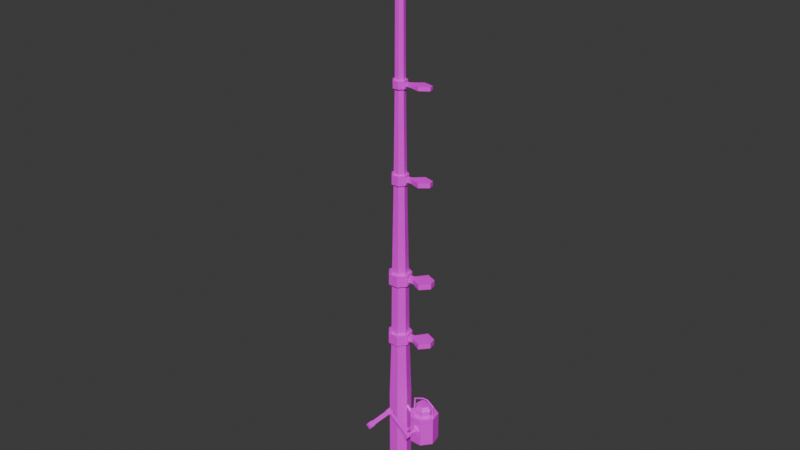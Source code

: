 # Source: fishing_pole.blend  (saved by Blender 4.4.32; exported with 4.5.12 LTS)
import bpy
from mathutils import Matrix  # noqa: F401  (used for matrix-valued properties, if any)

bpy.ops.wm.read_factory_settings(use_empty=True)
scene = bpy.context.scene
scene.name = 'Scene'

# ---- collections
col_collection = bpy.data.collections.new('Collection'); scene.collection.children.link(col_collection)

# ---- images (referenced by path relative to the original .blend; pixels are not part of the script)
import os
ASSET_DIR = os.environ.get("B2B_ASSET_DIR", "")  # directory of the original .blend (textures are referenced by path, not embedded)
HERE = os.path.dirname(os.path.abspath(__file__))  # packed textures are extracted next to this script under _unpacked/

def load_image(name, relpath, width, height, colorspace="sRGB"):
    """Load a texture the original file referenced (path relative to the .blend, or extracted next to this script)."""
    p = next((c for c in (os.path.join(HERE, relpath), os.path.join(ASSET_DIR, relpath)) if relpath and os.path.exists(c)), "")
    if p:
        img = bpy.data.images.load(p, check_existing=True)
        img.name = name
    else:  # same state as the original file: an image datablock whose file is absent (Cycles renders it pink)
        img = bpy.data.images.new(name, width, height)
        img.source = "FILE"
        img.filepath = "//" + (relpath or name)
    img.colorspace_settings.name = colorspace
    return img
img_fish_texture = load_image('fish_texture', 'fish_texture.png', 1024, 1024, 'sRGB')

# ---- materials (node trees are filled in below, after node groups)
mat_material_001 = bpy.data.materials.new('Material.001')

# ---- node groups
ng_smooth_by_angle = bpy.data.node_groups.new('Smooth by Angle', 'GeometryNodeTree')
_s = ng_smooth_by_angle.interface.new_socket(name='Mesh', in_out='OUTPUT', socket_type='NodeSocketGeometry')
_s = ng_smooth_by_angle.interface.new_socket(name='Mesh', in_out='INPUT', socket_type='NodeSocketGeometry')
_s = ng_smooth_by_angle.interface.new_socket(name='Angle', in_out='INPUT', socket_type='NodeSocketFloat')
_s.subtype = 'ANGLE'
_s.default_value = 0.5236
_s.min_value = 0.0
_s.max_value = 3.142
_s.description = 'Maximum face angle for smooth edges'
_s = ng_smooth_by_angle.interface.new_socket(name='Ignore Sharpness', in_out='INPUT', socket_type='NodeSocketBool')
_s.force_non_field = True
ng_smooth_by_angle.description = 'Set the sharpness of mesh edges based on the angle between the neighboring faces'
ng_smooth_by_angle.is_modifier = True
_N = ng_smooth_by_angle.nodes; _L = ng_smooth_by_angle.links
n0 = _N.new('GeometryNodeSetShadeSmooth'); n0.name = 'Set Shade Smooth'; n0.location = (120, -80)
n0.domain = 'EDGE'
n1 = _N.new('GeometryNodeSetShadeSmooth'); n1.name = 'Set Shade Smooth.001'; n1.location = (300, -80)
n2 = _N.new('NodeGroupOutput'); n2.name = 'Group Output'; n2.location = (480, -80)
n3 = _N.new('GeometryNodeInputMeshEdgeAngle'); n3.name = 'Edge Angle'; n3.location = (-440, -240)
n4 = _N.new('NodeGroupInput'); n4.name = 'Group Input'; n4.location = (-80, -80)
n5 = _N.new('GeometryNodeInputEdgeSmooth'); n5.name = 'Is Edge Smooth'; n5.location = (-260, -120)
n6 = _N.new('GeometryNodeInputShadeSmooth'); n6.name = 'Is Shade Smooth'; n6.location = (-440, -397)
n7 = _N.new('FunctionNodeCompare'); n7.name = 'Compare'; n7.location = (-260, -260)
n7.operation = 'LESS_EQUAL'
n7.inputs[6].default_value = (0.0, 0.0, 0.0, 0.0)
n7.inputs[7].default_value = (0.0, 0.0, 0.0, 0.0)
n8 = _N.new('FunctionNodeBooleanMath'); n8.name = 'Boolean Math.001'; n8.location = (-80, -260)
n9 = _N.new('NodeGroupInput'); n9.name = 'Group Input.001'; n9.location = (-440, -329)
n10 = _N.new('NodeGroupInput'); n10.name = 'Group Input.002'; n10.location = (-259, -189)
n11 = _N.new('FunctionNodeBooleanMath'); n11.name = 'Boolean Math'; n11.location = (-80, -149)
n11.operation = 'OR'
n12 = _N.new('FunctionNodeBooleanMath'); n12.name = 'Boolean Math.002'; n12.location = (-260, -380)
n12.operation = 'OR'
n13 = _N.new('NodeGroupInput'); n13.name = 'Group Input.003'; n13.location = (-440, -460)
_L.new(n3.outputs[0], n7.inputs[0])
_L.new(n1.outputs[0], n2.inputs[0])
_L.new(n9.outputs[1], n7.inputs[1])
_L.new(n7.outputs[0], n8.inputs[0])
_L.new(n4.outputs[0], n0.inputs[0])
_L.new(n0.outputs[0], n1.inputs[0])
_L.new(n8.outputs[0], n0.inputs[2])
_L.new(n10.outputs[2], n11.inputs[1])
_L.new(n5.outputs[0], n11.inputs[0])
_L.new(n11.outputs[0], n0.inputs[1])
_L.new(n13.outputs[2], n12.inputs[1])
_L.new(n6.outputs[0], n12.inputs[0])
_L.new(n12.outputs[0], n8.inputs[1])
n2.is_active_output = True

# ---- material node trees
mat_material_001.use_nodes = True; mat_material_001.node_tree.nodes.clear()
_N = mat_material_001.node_tree.nodes; _L = mat_material_001.node_tree.links
n0 = _N.new('ShaderNodeBsdfPrincipled'); n0.name = 'Principled BSDF'; n0.location = (10, 300)
n1 = _N.new('ShaderNodeOutputMaterial'); n1.name = 'Material Output'; n1.location = (300, 300)
n2 = _N.new('ShaderNodeTexImage'); n2.name = 'Image Texture'; n2.location = (-429, 223)
n2.image = img_fish_texture
n2.interpolation = 'Closest'
_L.new(n0.outputs[0], n1.inputs[0])
_L.new(n2.outputs[0], n0.inputs[0])
n1.is_active_output = True

# ---- world
world_world = bpy.data.worlds.new('World'); scene.world = world_world
world_world.use_nodes = True; world_world.node_tree.nodes.clear()
_N = world_world.node_tree.nodes; _L = world_world.node_tree.links
n0 = _N.new('ShaderNodeOutputWorld'); n0.name = 'World Output'; n0.location = (300, 300)
n1 = _N.new('ShaderNodeBackground'); n1.name = 'Background'; n1.location = (10, 300)
n1.inputs[0].default_value = (0.05088, 0.05088, 0.05088, 1.0)
_L.new(n1.outputs[0], n0.inputs[0])
n0.is_active_output = True
world_world.color = (0.05088, 0.05088, 0.05088)
world_world.sun_shadow_jitter_overblur = 0.0

# ---- meshes
me_cylinder_009 = bpy.data.meshes.new('Cylinder.009')
me_cylinder_009.from_pydata([(-0.007499, -0.01557, 1.992), (-0.01485, -0.03083, 0.3454), (-0.01037, -0.02153, 0.9799), (-0.00829, -0.01721, 1.324), (-0.007499, -0.01557, 1.667), (-0.01843, -0.03827, -0.2875), (6.123e-10, 0.04247, -0.2875), (-0.004658, -0.009673, 1.987), (-0.008394, 0.006694, 1.987), (-0.01047, -0.002389, 1.987), (0.004658, -0.009673, 1.987), (0.01047, -0.002389, 1.987), (0.008394, 0.006694, 1.987), (1.49e-09, 2.235e-09, 1.992), (0.1133, 0.01652, 1.664), (0.1093, 0.03428, 1.664), (0.1133, 0.01652, 1.654), (0.1093, 0.03428, 1.654), (0.08107, -0.007148, 1.664), (0.06994, 0.04161, 1.664), (0.08107, -0.007148, 1.654), (0.06994, 0.04161, 1.654), (0.04063, 0.00342, 1.664), (0.03809, 0.01455, 1.664), (0.04063, 0.00342, 1.654), (0.03809, 0.01455, 1.654), (0.02495, -0.0001593, 1.664), (0.02241, 0.01097, 1.664), (0.02495, -0.0001593, 1.654), (0.02241, 0.01097, 1.654), (-0.008116, -0.01685, 1.67), (-0.01462, 0.01166, 1.67), (-0.01824, -0.004162, 1.67), (0.008116, -0.01685, 1.67), (0.01824, -0.004162, 1.67), (0.01462, 0.01166, 1.67), (6.997e-10, 0.0187, 1.67), (-0.01169, -0.02428, 1.67), (-0.02107, 0.01681, 1.67), (-0.02628, -0.005998, 1.67), (0.01169, -0.02428, 1.67), (0.02628, -0.005998, 1.67), (0.02107, 0.01681, 1.67), (7.736e-10, 0.02695, 1.67), (-0.01169, -0.02428, 1.648), (-0.02107, 0.01681, 1.648), (-0.02628, -0.005998, 1.648), (0.01169, -0.02428, 1.648), (0.02628, -0.005998, 1.648), (0.02107, 0.01681, 1.648), (7.736e-10, 0.02695, 1.648), (-0.007499, -0.01557, 1.648), (-0.01351, 0.01078, 1.648), (-0.01685, -0.003846, 1.648), (0.007499, -0.01557, 1.648), (0.01685, -0.003846, 1.648), (0.01351, 0.01078, 1.648), (9.973e-10, 0.01728, 1.648), (0.1128, 0.01659, 1.327), (0.1088, 0.03401, 1.327), (0.1128, 0.01659, 1.313), (0.1088, 0.03401, 1.313), (0.08052, -0.006789, 1.327), (0.0696, 0.04105, 1.327), (0.08052, -0.006789, 1.313), (0.0696, 0.04105, 1.313), (0.04016, 0.003423, 1.327), (0.03766, 0.01434, 1.327), (0.04016, 0.003423, 1.313), (0.03766, 0.01434, 1.313), (0.02447, -0.0001563, 1.327), (0.02198, 0.01076, 1.327), (0.02447, -0.0001563, 1.313), (0.02198, 0.01076, 1.313), (-0.007739, -0.01607, 1.334), (-0.01395, 0.01112, 1.334), (-0.01739, -0.003969, 1.334), (0.007739, -0.01607, 1.334), (0.01739, -0.003969, 1.334), (0.01395, 0.01112, 1.334), (1.08e-09, 0.01784, 1.334), (-0.01147, -0.02383, 1.334), (-0.02068, 0.01649, 1.334), (-0.02578, -0.005884, 1.334), (0.01147, -0.02383, 1.334), (0.02578, -0.005884, 1.334), (0.02068, 0.01649, 1.334), (6.381e-10, 0.02644, 1.334), (-0.01147, -0.02383, 1.306), (-0.02068, 0.01649, 1.306), (-0.02578, -0.005884, 1.306), (0.01147, -0.02383, 1.306), (0.02578, -0.005884, 1.306), (0.02068, 0.01649, 1.306), (6.381e-10, 0.02644, 1.306), (-0.00829, -0.01721, 1.306), (-0.01494, 0.01191, 1.306), (-0.01863, -0.004252, 1.306), (0.00829, -0.01721, 1.306), (0.01863, -0.004252, 1.306), (0.01494, 0.01191, 1.306), (9.779e-10, 0.01911, 1.306), (0.1176, 0.01594, 0.9885), (0.1129, 0.03668, 0.9885), (0.1176, 0.01594, 0.9708), (0.1129, 0.03668, 0.9708), (0.08599, -0.01034, 0.9885), (0.07299, 0.04663, 0.9885), (0.08599, -0.01034, 0.9708), (0.07299, 0.04663, 0.9708), (0.04483, 0.003393, 0.9885), (0.04186, 0.01639, 0.9885), (0.04483, 0.003393, 0.9708), (0.04186, 0.01639, 0.9708), (0.02914, -0.0001861, 0.9885), (0.02618, 0.01281, 0.9885), (0.02914, -0.0001861, 0.9708), (0.02618, 0.01281, 0.9708), (-0.008828, -0.01833, 0.9977), (-0.01591, 0.01269, 0.9977), (-0.01984, -0.004528, 0.9977), (0.008828, -0.01833, 0.9977), (0.01984, -0.004528, 0.9977), (0.01591, 0.01269, 0.9977), (8.806e-10, 0.02035, 0.9977), (-0.01366, -0.02837, 0.9977), (-0.02462, 0.01963, 0.9977), (-0.0307, -0.007007, 0.9977), (0.01366, -0.02837, 0.9977), (0.0307, -0.007007, 0.9977), (0.02462, 0.01963, 0.9977), (7.072e-10, 0.03149, 0.9977), (-0.01366, -0.02837, 0.9615), (-0.02462, 0.01963, 0.9615), (-0.0307, -0.007007, 0.9615), (0.01366, -0.02837, 0.9615), (0.0307, -0.007007, 0.9615), (0.02462, 0.01963, 0.9615), (7.072e-10, 0.03149, 0.9615), (-0.01037, -0.02153, 0.9615), (-0.01868, 0.0149, 0.9615), (-0.0233, -0.005317, 0.9615), (0.01037, -0.02153, 0.9615), (0.0233, -0.005317, 0.9615), (0.01868, 0.0149, 0.9615), (7.612e-10, 0.0239, 0.9615), (0.1289, 0.01441, 0.6041), (0.1224, 0.04294, 0.6041), (0.1289, 0.01441, 0.5834), (0.1224, 0.04294, 0.5834), (0.09881, -0.01866, 0.6041), (0.08093, 0.05969, 0.6041), (0.09881, -0.01866, 0.5834), (0.08093, 0.05969, 0.5834), (0.05576, 0.003323, 0.6041), (0.05168, 0.0212, 0.6041), (0.05576, 0.003323, 0.5834), (0.05168, 0.0212, 0.5834), (0.04008, -0.000256, 0.6041), (0.036, 0.01762, 0.6041), (0.04008, -0.000256, 0.5834), (0.036, 0.01762, 0.5834), (-0.0113, -0.02346, 0.615), (-0.02036, 0.01623, 0.615), (-0.02538, -0.005794, 0.615), (0.0113, -0.02346, 0.615), (0.02538, -0.005794, 0.615), (0.02036, 0.01623, 0.615), (3.846e-10, 0.02604, 0.615), (-0.01879, -0.03902, 0.615), (-0.03386, 0.027, 0.615), (-0.04222, -0.009637, 0.615), (0.01879, -0.03902, 0.615), (0.04222, -0.009637, 0.615), (0.03386, 0.027, 0.615), (2.868e-10, 0.04331, 0.615), (-0.01879, -0.03902, 0.5725), (-0.03386, 0.027, 0.5725), (-0.04222, -0.009637, 0.5725), (0.01879, -0.03902, 0.5725), (0.04222, -0.009637, 0.5725), (0.03386, 0.027, 0.5725), (2.868e-10, 0.04331, 0.5725), (-0.01375, -0.02854, 0.5725), (-0.02477, 0.01975, 0.5725), (-0.03089, -0.00705, 0.5725), (0.01375, -0.02854, 0.5725), (0.03089, -0.00705, 0.5725), (0.02477, 0.01975, 0.5725), (6.384e-10, 0.03168, 0.5725), (0.1306, 0.01418, 0.3577), (0.1239, 0.04391, 0.3577), (0.1306, 0.01418, 0.3376), (0.1239, 0.04391, 0.3376), (0.1008, -0.01995, 0.3577), (0.08216, 0.06171, 0.3577), (0.1008, -0.01995, 0.3376), (0.08216, 0.06171, 0.3376), (0.05746, 0.003313, 0.3577), (0.0532, 0.02194, 0.3577), (0.05746, 0.003313, 0.3376), (0.0532, 0.02194, 0.3376), (0.04177, -0.0002668, 0.3577), (0.03752, 0.01837, 0.3577), (0.04177, -0.0002668, 0.3376), (0.03752, 0.01837, 0.3376), (-0.01385, -0.02877, 0.3682), (-0.02496, 0.01991, 0.3682), (-0.03113, -0.007105, 0.3682), (0.01385, -0.02877, 0.3682), (0.03113, -0.007105, 0.3682), (0.02496, 0.01991, 0.3682), (8.152e-10, 0.03193, 0.3682), (-0.01958, -0.04067, 0.3682), (-0.03529, 0.02814, 0.3682), (-0.044, -0.01004, 0.3682), (0.01958, -0.04067, 0.3682), (0.044, -0.01004, 0.3682), (0.03529, 0.02814, 0.3682), (3.82e-10, 0.04514, 0.3682), (-0.01958, -0.04067, 0.3271), (-0.03529, 0.02814, 0.3271), (-0.044, -0.01004, 0.3271), (0.01958, -0.04067, 0.3271), (0.044, -0.01004, 0.3271), (0.03529, 0.02814, 0.3271), (3.82e-10, 0.04514, 0.3271), (-0.01485, -0.03083, 0.3271), (-0.02675, 0.02134, 0.3271), (-0.03336, -0.007615, 0.3271), (0.01485, -0.03083, 0.3271), (0.03336, -0.007615, 0.3271), (0.02675, 0.02134, 0.3271), (6.114e-10, 0.03422, 0.3271), (9.973e-10, 0.01728, 1.992), (0.01351, 0.01078, 1.992), (0.01685, -0.003846, 1.992), (0.007499, -0.01557, 1.992), (-0.01685, -0.003846, 1.992), (-0.01351, 0.01078, 1.992), (0.02193, -0.2173, 0.08114), (0.03053, -0.218, 0.09152), (0.03869, -0.218, 0.06767), (0.04714, -0.218, 0.07823), (0.02207, -0.1966, 0.08096), (0.03053, -0.1966, 0.09152), (0.03869, -0.1966, 0.06767), (0.04714, -0.1966, 0.07823), (0.02483, -0.1966, 0.08066), (0.03143, -0.1966, 0.0889), (0.03779, -0.1966, 0.0703), (0.04438, -0.1966, 0.07853), (0.02483, -0.11, 0.08066), (0.03143, -0.11, 0.0889), (0.03779, -0.11, 0.0703), (0.04438, -0.11, 0.07853), (0.02203, -0.11, 0.08096), (0.03051, -0.11, 0.09157), (0.02203, -0.09524, 0.08096), (0.03051, -0.09524, 0.09157), (0.0387, -0.11, 0.06763), (0.04718, -0.11, 0.07823), (0.0387, -0.09524, 0.06763), (0.04718, -0.09524, 0.07823), (0.03988, -0.1079, 0.0691), (0.046, -0.1079, 0.07675), (0.03988, -0.09729, 0.0691), (0.046, -0.09729, 0.07675), (0.1118, -0.1079, 0.01158), (0.1179, -0.1079, 0.01923), (0.1118, -0.09729, 0.01158), (0.1179, -0.09729, 0.01923), (0.1308, -0.1116, 0.01076), (0.1212, -0.1116, -0.004082), (0.1097, -0.1116, 0.008908), (0.12, -0.1116, 0.0219), (0.1308, -0.09359, 0.01076), (0.1212, -0.09359, -0.004082), (0.1097, -0.09359, 0.008908), (0.12, -0.09359, 0.0219), (0.1265, -0.09359, 0.01018), (0.1208, -0.09359, 0.001547), (0.1142, -0.09359, 0.009102), (0.1202, -0.09359, 0.01666), (0.1265, -0.06494, 0.01018), (0.1208, -0.06494, 0.001547), (0.1142, -0.06494, 0.009102), (0.1202, -0.06494, 0.01666), (0.1372, -0.06494, 0.01163), (0.1216, -0.06494, -0.01241), (0.103, -0.06494, 0.008621), (0.1198, -0.06494, 0.02965), (0.144, -0.05611, 0.05869), (0.1372, -0.05611, 0.01163), (0.1216, -0.05611, -0.01241), (0.103, -0.05611, 0.008621), (0.1198, -0.05611, 0.02965), (0.1006, 0.008974, 0.09965), (0.09575, -0.01235, 0.09965), (0.1094, -0.02945, 0.09965), (0.1313, -0.02945, 0.09965), (0.1449, -0.01235, 0.09965), (0.14, 0.008974, 0.09965), (0.1203, 0.01846, 0.09965), (0.09072, 0.01687, 0.08533), (0.0834, -0.01517, 0.08533), (0.1039, -0.04087, 0.08533), (0.1368, -0.04087, 0.08533), (0.1573, -0.01517, 0.08533), (0.1499, 0.01687, 0.08533), (0.1203, 0.03113, 0.08533), (0.09357, 0.0146, 0.08533), (0.08696, -0.01436, 0.08533), (0.1055, -0.03757, 0.08533), (0.1352, -0.03757, 0.08533), (0.1537, -0.01436, 0.08533), (0.1471, 0.0146, 0.08533), (0.1203, 0.02748, 0.08533), (0.09357, 0.0146, 0.05869), (0.08696, -0.01436, 0.05869), (0.1055, -0.03757, 0.05869), (0.1352, -0.03757, 0.05869), (0.1537, -0.01436, 0.05869), (0.1471, 0.0146, 0.05869), (0.1203, 0.02748, 0.05869), (0.1638, -0.004675, 0.03313), (0.1644, -0.007479, 0.0331), (0.1626, -0.009728, 0.03319), (0.1597, -0.009728, 0.03334), (0.158, -0.007479, 0.03343), (0.1586, -0.004675, 0.0334), (0.1612, -0.003428, 0.03326), (0.1658, -0.004552, 0.1058), (0.1666, -0.007321, 0.106), (0.165, -0.009654, 0.1054), (0.1622, -0.009794, 0.1046), (0.1604, -0.007635, 0.104), (0.1609, -0.004804, 0.1042), (0.1633, -0.003432, 0.105), (0.1373, -0.004675, 0.1254), (0.1376, -0.007479, 0.126), (0.1369, -0.009728, 0.1243), (0.1358, -0.009728, 0.1216), (0.1352, -0.007479, 0.12), (0.1354, -0.004675, 0.1206), (0.1364, -0.003428, 0.123), (0.1174, -0.004675, 0.1253), (0.117, -0.007479, 0.1259), (0.118, -0.009728, 0.1244), (0.1196, -0.009728, 0.122), (0.1206, -0.007479, 0.1205), (0.1203, -0.004675, 0.121), (0.1188, -0.003428, 0.1232), (0.07614, -0.004452, 0.1071), (0.07297, -0.004675, 0.05022), (0.07539, -0.007188, 0.1076), (0.07234, -0.007479, 0.05017), (0.07672, -0.009587, 0.1067), (0.07412, -0.009728, 0.0503), (0.07914, -0.009844, 0.1052), (0.07699, -0.009728, 0.05051), (0.08083, -0.007765, 0.1042), (0.07878, -0.007479, 0.05064), (0.08051, -0.004915, 0.1044), (0.07814, -0.004675, 0.05059), (0.07556, -0.003428, 0.05041), (0.07842, -0.003441, 0.1057), (0.1163, -0.002712, -0.00814), (-0.008507, 0.00403, 0.09567), (0.1169, -0.00818, -0.007088), (-0.007835, -0.001438, 0.09672), (0.1151, -0.01256, -0.01003), (-0.009718, -0.005823, 0.09378), (0.112, -0.01256, -0.01476), (-0.01274, -0.005823, 0.08905), (0.1102, -0.00818, -0.01771), (-0.01462, -0.001438, 0.0861), (0.1108, -0.002712, -0.01665), (-0.01395, 0.00403, 0.08715), (0.09731, -0.002712, 0.02319), (-0.004427, 0.00403, -0.1179), (0.09645, -0.00818, 0.0241), (-0.005283, -0.001438, -0.117), (0.09885, -0.01256, 0.02156), (-0.002884, -0.005823, -0.1196), (0.1027, -0.01256, 0.01748), (0.0009648, -0.005823, -0.1237), (0.1051, -0.00818, 0.01493), (0.003364, -0.001438, -0.1262), (0.1042, -0.002712, 0.01584), (0.002508, 0.00403, -0.1253), (0.1008, -0.0002787, 0.01952), (-0.0009595, 0.006463, -0.1216), (-0.01123, 0.006463, 0.09141), (0.1135, -0.0002786, -0.0124), (0.07749, 0.02742, 0.05869), (0.07749, 0.02742, -0.0509), (0.06691, -0.01893, 0.05869), (0.06691, -0.01893, -0.0509), (0.09656, -0.05611, 0.05869), (0.09656, -0.05611, -0.0509), (0.1441, -0.05611, 0.05869), (0.1441, -0.05611, -0.0509), (0.1737, -0.01893, 0.05869), (0.1737, -0.01893, -0.0509), (0.1632, 0.02742, 0.05869), (0.1632, 0.02742, -0.0509), (0.1203, 0.04805, 0.05869), (0.1203, 0.04805, -0.0509), (-0.01375, -0.02854, 0.5909), (-0.02675, 0.02134, 0.3454), (-0.02477, 0.01975, 0.5909), (-0.01868, 0.0149, 0.9799), (-0.01494, 0.01191, 1.324), (-0.01351, 0.01078, 1.667), (-0.01685, -0.003846, 1.667), (-0.01863, -0.004252, 1.324), (-0.0233, -0.005317, 0.9799), (-0.03089, -0.00705, 0.5909), (-0.03336, -0.007615, 0.3454), (0.01485, -0.03083, 0.3454), (0.01375, -0.02854, 0.5909), (0.01037, -0.02153, 0.9799), (0.00829, -0.01721, 1.324), (0.007499, -0.01557, 1.667), (0.01685, -0.003846, 1.667), (0.01863, -0.004252, 1.324), (0.0233, -0.005317, 0.9799), (0.03089, -0.00705, 0.5909), (0.03336, -0.007615, 0.3454), (0.02675, 0.02134, 0.3454), (0.02477, 0.01975, 0.5909), (0.01868, 0.0149, 0.9799), (0.01494, 0.01191, 1.324), (0.01351, 0.01078, 1.667), (9.973e-10, 0.01728, 1.667), (9.779e-10, 0.01911, 1.324), (7.612e-10, 0.0239, 0.9799), (6.384e-10, 0.03168, 0.5909), (6.114e-10, 0.03422, 0.3454), (-0.0331, 0.0264, 0.1), (-0.03321, 0.02648, -0.2875), (-0.04128, -0.009421, 0.1), (-0.04141, -0.009452, -0.2875), (-0.01837, -0.03815, 0.1), (0.01837, -0.03815, 0.1), (0.01843, -0.03827, -0.2875), (0.04128, -0.009421, 0.1), (0.04141, -0.009452, -0.2875), (0.0331, 0.0264, 0.1), (0.03321, 0.02648, -0.2875), (6.137e-10, 0.04234, 0.1), (0.1157, 0.009401, 1.985), (0.112, 0.02567, 1.985), (0.1157, 0.009401, 1.975), (0.112, 0.02567, 1.975), (0.07868, -0.007734, 1.985), (0.07119, 0.0394, 1.985), (0.07868, -0.007734, 1.975), (0.07119, 0.0394, 1.975), (0.04374, 0.001918, 1.984), (0.04118, 0.01315, 1.984), (0.04374, 0.001918, 1.976), (0.04118, 0.01315, 1.976), (0.03079, -0.00104, 1.984), (0.02822, 0.0102, 1.984), (0.03079, -0.00104, 1.976), (0.02822, 0.0102, 1.976), (1.424e-09, 0.01074, 1.987), (-0.009907, -0.02057, 1.987), (-0.01785, 0.01424, 1.987), (-0.02226, -0.005081, 1.987), (0.009907, -0.02057, 1.987), (0.02226, -0.005081, 1.987), (0.01785, 0.01424, 1.987), (8.689e-10, 0.02283, 1.987), (9.973e-10, 0.01728, 1.974), (0.01351, 0.01078, 1.974), (0.01685, -0.003846, 1.974), (0.007499, -0.01557, 1.974), (-0.01685, -0.003846, 1.974), (-0.01351, 0.01078, 1.974), (-0.007499, -0.01557, 1.974), (-0.009907, -0.02057, 1.974), (-0.01785, 0.01424, 1.974), (-0.02226, -0.005081, 1.974), (0.009907, -0.02057, 1.974), (0.02226, -0.005081, 1.974), (0.01785, 0.01424, 1.974), (8.689e-10, 0.02283, 1.974)], [], [(239, 13, 234), (0, 13, 238), (234, 13, 235), (237, 13, 0), (235, 13, 236), (238, 13, 239), (236, 13, 237), (217, 202, 203, 218), (224, 225, 205, 204), (21, 19, 15, 17), (18, 20, 16, 14), (16, 17, 15, 14), (22, 24, 20, 18), (23, 22, 18, 19), (24, 25, 21, 20), (20, 21, 17, 16), (19, 18, 14, 15), (29, 27, 23, 25), (26, 28, 24, 22), (27, 26, 22, 23), (28, 29, 25, 24), (25, 23, 19, 21), (49, 42, 27, 29), (42, 43, 36, 35), (41, 42, 35, 34), (37, 40, 33, 30), (40, 41, 34, 33), (39, 37, 30, 32), (43, 38, 31, 36), (38, 39, 32, 31), (46, 44, 37, 39), (50, 45, 38, 43), (45, 46, 39, 38), (49, 50, 43, 42), (41, 48, 28, 26), (44, 47, 40, 37), (47, 48, 41, 40), (52, 53, 46, 45), (53, 51, 44, 46), (51, 54, 47, 44), (56, 57, 50, 49), (57, 52, 45, 50), (54, 55, 48, 47), (55, 56, 49, 48), (42, 41, 26, 27), (48, 49, 29, 28), (65, 63, 59, 61), (62, 64, 60, 58), (63, 62, 58, 59), (64, 65, 61, 60), (61, 59, 58, 60), (69, 67, 63, 65), (66, 68, 64, 62), (70, 72, 68, 66), (71, 70, 66, 67), (72, 73, 69, 68), (68, 69, 65, 64), (67, 66, 62, 63), (93, 86, 71, 73), (92, 93, 73, 72), (86, 85, 70, 71), (85, 92, 72, 70), (73, 71, 67, 69), (83, 76, 75, 82), (87, 80, 79, 86), (86, 79, 78, 85), (84, 77, 74, 81), (85, 78, 77, 84), (81, 74, 76, 83), (82, 75, 80, 87), (88, 81, 83, 90), (89, 82, 87, 94), (90, 83, 82, 89), (94, 87, 86, 93), (91, 84, 81, 88), (92, 85, 84, 91), (101, 94, 93, 100), (96, 89, 94, 101), (99, 92, 91, 98), (100, 93, 92, 99), (97, 90, 89, 96), (95, 88, 90, 97), (98, 91, 88, 95), (108, 109, 105, 104), (106, 108, 104, 102), (109, 107, 103, 105), (105, 103, 102, 104), (110, 112, 108, 106), (113, 111, 107, 109), (111, 110, 106, 107), (112, 113, 109, 108), (107, 106, 102, 103), (114, 116, 112, 110), (117, 115, 111, 113), (115, 114, 110, 111), (129, 136, 116, 114), (136, 137, 117, 116), (137, 130, 115, 117), (130, 129, 114, 115), (116, 117, 113, 112), (126, 119, 124, 131), (127, 120, 119, 126), (131, 124, 123, 130), (130, 123, 122, 129), (128, 121, 118, 125), (129, 122, 121, 128), (125, 118, 120, 127), (136, 129, 128, 135), (132, 125, 127, 134), (133, 126, 131, 138), (134, 127, 126, 133), (138, 131, 130, 137), (135, 128, 125, 132), (141, 134, 133, 140), (139, 132, 134, 141), (142, 135, 132, 139), (145, 138, 137, 144), (140, 133, 138, 145), (143, 136, 135, 142), (144, 137, 136, 143), (153, 151, 147, 149), (150, 152, 148, 146), (151, 150, 146, 147), (152, 153, 149, 148), (149, 147, 146, 148), (157, 155, 151, 153), (154, 156, 152, 150), (158, 160, 156, 154), (159, 158, 154, 155), (160, 161, 157, 156), (156, 157, 153, 152), (155, 154, 150, 151), (181, 174, 159, 161), (173, 180, 160, 158), (161, 159, 155, 157), (174, 173, 158, 159), (172, 165, 162, 169), (173, 166, 165, 172), (169, 162, 164, 171), (170, 163, 168, 175), (171, 164, 163, 170), (175, 168, 167, 174), (174, 167, 166, 173), (182, 175, 174, 181), (180, 181, 161, 160), (179, 172, 169, 176), (180, 173, 172, 179), (176, 169, 171, 178), (177, 170, 175, 182), (178, 171, 170, 177), (186, 179, 176, 183), (189, 182, 181, 188), (184, 177, 182, 189), (187, 180, 179, 186), (188, 181, 180, 187), (185, 178, 177, 184), (183, 176, 178, 185), (196, 197, 193, 192), (197, 195, 191, 193), (193, 191, 190, 192), (201, 199, 195, 197), (198, 200, 196, 194), (199, 198, 194, 195), (200, 201, 197, 196), (195, 194, 190, 191), (194, 196, 192, 190), (205, 203, 199, 201), (202, 204, 200, 198), (225, 218, 203, 205), (217, 224, 204, 202), (204, 205, 201, 200), (203, 202, 198, 199), (218, 211, 210, 217), (216, 209, 206, 213), (217, 210, 209, 216), (213, 206, 208, 215), (214, 207, 212, 219), (215, 208, 207, 214), (219, 212, 211, 218), (222, 215, 214, 221), (226, 219, 218, 225), (223, 216, 213, 220), (224, 217, 216, 223), (220, 213, 215, 222), (221, 214, 219, 226), (231, 224, 223, 230), (232, 225, 224, 231), (229, 222, 221, 228), (227, 220, 222, 229), (230, 223, 220, 227), (233, 226, 225, 232), (228, 221, 226, 233), (424, 237, 0, 4), (415, 238, 239, 414), (434, 235, 236, 425), (245, 244, 240, 241), (244, 246, 242, 240), (246, 247, 243, 242), (242, 243, 241, 240), (249, 248, 244, 245), (248, 250, 246, 244), (250, 251, 247, 246), (247, 245, 241, 243), (254, 255, 251, 250), (255, 253, 249, 251), (253, 252, 248, 249), (251, 249, 245, 247), (257, 256, 252, 253), (256, 260, 254, 252), (261, 257, 253, 255), (252, 254, 250, 248), (261, 263, 259, 257), (263, 262, 258, 259), (262, 260, 256, 258), (259, 258, 256, 257), (267, 266, 262, 263), (266, 264, 260, 262), (264, 265, 261, 260), (260, 261, 255, 254), (268, 269, 265, 264), (269, 271, 267, 265), (271, 270, 266, 267), (265, 267, 263, 261), (275, 279, 271, 269), (274, 275, 269, 268), (278, 274, 268, 270), (270, 268, 264, 266), (277, 276, 272, 273), (278, 277, 273, 274), (276, 279, 275, 272), (275, 274, 273, 272), (282, 281, 277, 278), (280, 283, 279, 276), (283, 282, 278, 279), (279, 278, 270, 271), (284, 287, 283, 280), (287, 286, 282, 283), (285, 284, 280, 281), (281, 280, 276, 277), (291, 290, 286, 287), (289, 288, 284, 285), (290, 289, 285, 286), (286, 285, 281, 282), (294, 293, 288, 289), (295, 294, 289, 290), (293, 296, 291, 288), (294, 400, 402), (400, 294, 295), (296, 399, 295), (292, 296, 293, 401), (293, 402, 401), (400, 295, 399), (296, 295, 290, 291), (399, 296, 292), (288, 291, 287, 284), (310, 304, 297, 303), (308, 309, 302, 301), (306, 307, 300, 299), (304, 305, 298, 297), (309, 310, 303, 302), (307, 308, 301, 300), (302, 303, 297, 298, 299, 300, 301), (316, 317, 310, 309), (314, 315, 308, 307), (312, 313, 306, 305), (317, 311, 304, 310), (315, 316, 309, 308), (313, 314, 307, 306), (305, 306, 299, 298), (322, 323, 316, 315), (320, 321, 314, 313), (318, 319, 312, 311), (323, 324, 317, 316), (321, 322, 315, 314), (319, 320, 313, 312), (311, 312, 305, 304), (407, 395, 318, 324), (399, 292, 401, 321, 320), (395, 397, 319, 318), (401, 403, 322, 321), (405, 407, 324, 323), (397, 399, 320, 319), (324, 318, 311, 317), (336, 337, 330, 329), (335, 336, 329, 328), (333, 334, 327, 326), (338, 332, 325, 331), (334, 335, 328, 327), (337, 338, 331, 330), (330, 331, 325, 326, 327, 328, 329), (341, 342, 335, 334), (344, 345, 338, 337), (339, 340, 333, 332), (343, 344, 337, 336), (342, 343, 336, 335), (340, 341, 334, 333), (332, 333, 326, 325), (349, 350, 343, 342), (347, 348, 341, 340), (352, 346, 339, 345), (348, 349, 342, 341), (351, 352, 345, 344), (346, 347, 340, 339), (345, 339, 332, 338), (361, 363, 351, 350), (355, 357, 348, 347), (366, 353, 346, 352), (363, 366, 352, 351), (357, 359, 349, 348), (353, 355, 347, 346), (350, 351, 344, 343), (356, 355, 353, 354), (365, 366, 363, 364), (364, 363, 361, 362), (354, 353, 366, 365), (362, 361, 359, 360), (392, 390, 388, 386, 384, 382, 380), (380, 379, 391, 392), (370, 369, 367, 368), (358, 357, 355, 356), (382, 381, 379, 380), (393, 394, 377, 378), (389, 391, 379, 381, 383, 385, 387), (384, 383, 381, 382), (378, 377, 375, 376), (368, 367, 394, 393), (386, 385, 383, 384), (376, 375, 373, 374), (393, 378, 376, 374, 372, 370, 368), (388, 387, 385, 386), (374, 373, 371, 372), (359, 361, 350, 349), (390, 389, 387, 388), (372, 371, 369, 370), (365, 364, 362, 360, 358, 356, 354), (392, 391, 389, 390), (377, 394, 367, 369, 371, 373, 375), (360, 359, 357, 358), (408, 406, 404, 402, 400, 398, 396), (396, 395, 407, 408), (398, 397, 395, 396), (403, 405, 323, 322), (400, 399, 397, 398), (402, 293, 294), (404, 403, 401, 402), (406, 405, 403, 404), (408, 407, 405, 406), (433, 436, 435, 434), (432, 437, 436, 433), (431, 438, 437, 432), (430, 439, 438, 431), (449, 451, 439, 430), (423, 426, 425, 424), (422, 427, 426, 423), (421, 428, 427, 422), (420, 429, 428, 421), (445, 447, 429, 420), (413, 416, 415, 414), (412, 417, 416, 413), (411, 418, 417, 412), (410, 419, 418, 411), (440, 442, 419, 410), (3, 423, 424, 4), (2, 422, 423, 3), (409, 421, 422, 2), (1, 420, 421, 409), (444, 445, 420, 1), (436, 413, 414, 435), (437, 412, 413, 436), (438, 411, 412, 437), (439, 410, 411, 438), (451, 440, 410, 439), (426, 433, 434, 425), (427, 432, 433, 426), (428, 431, 432, 427), (429, 430, 431, 428), (447, 449, 430, 429), (416, 3, 4, 415), (417, 2, 3, 416), (418, 409, 2, 417), (419, 1, 409, 418), (442, 444, 1, 419), (435, 234, 235, 434), (4, 0, 238, 415), (414, 239, 234, 435), (425, 236, 237, 424), (6, 450, 448, 446, 5, 443, 441), (441, 440, 451, 6), (443, 442, 440, 441), (5, 444, 442, 443), (446, 445, 444, 5), (448, 447, 445, 446), (450, 449, 447, 448), (6, 451, 449, 450), (459, 455, 454, 458), (458, 454, 452, 456), (456, 452, 453, 457), (455, 453, 452, 454), (462, 458, 456, 460), (460, 456, 457, 461), (461, 457, 459, 463), (457, 453, 455, 459), (464, 460, 461, 465), (465, 461, 463, 467), (467, 463, 462, 466), (463, 459, 458, 462), (487, 466, 464, 473), (474, 465, 467, 488), (473, 464, 465, 474), (466, 462, 460, 464), (471, 9, 8, 470), (473, 11, 10, 472), (469, 7, 9, 471), (470, 8, 468, 475), (474, 12, 11, 473), (472, 10, 7, 469), (475, 468, 12, 474), (486, 472, 469, 483), (483, 469, 471, 485), (485, 471, 470, 484), (488, 467, 466, 487), (489, 475, 474, 488), (487, 473, 472, 486), (484, 470, 475, 489), (476, 489, 488, 477), (480, 485, 484, 481), (481, 484, 489, 476), (482, 483, 485, 480), (478, 487, 486, 479), (479, 486, 483, 482), (477, 488, 487, 478)])
me_cylinder_009.polygons.foreach_set('use_smooth', [True] * 431)
_uv = me_cylinder_009.uv_layers.new(name='UVMap')
_uv.uv.foreach_set('vector', [0.03125, 0.8125, 0.03125, 0.8125, 0.03125, 0.8125, 0.03125, 0.8125, 0.03125, 0.8125, 0.03125, 0.8125, 0.03125, 0.8125, 0.03125, 0.8125, 0.03125, 0.8125, 0.03125, 0.8125, 0.03125, 0.8125, 0.03125, 0.8125, 0.03125, 0.8125, 0.03125, 0.8125, 0.03125, 0.8125, 0.03125, 0.8125, 0.03125, 0.8125, 0.03125, 0.8125, 0.03125, 0.8125, 0.03125, 0.8125, 0.03125, 0.8125, 0.04688, 0.9824, 0.04688, 0.9824, 0.04688, 0.9824, 0.04688, 0.9824, 0.04688, 0.9805, 0.04688, 0.9805, 0.04688, 0.9805, 0.04688, 0.9805, 0.05078, 0.9883, 0.05078, 0.9883, 0.05078, 0.9883, 0.05078, 0.9883, 0.04883, 0.9863, 0.04883, 0.9863, 0.04883, 0.9883, 0.04883, 0.9883, 0.04883, 0.9883, 0.05078, 0.9883, 0.04883, 0.9883, 0.04883, 0.9883, 0.04883, 0.9863, 0.05078, 0.9863, 0.04883, 0.9863, 0.04883, 0.9863, 0.05078, 0.9863, 0.05078, 0.9863, 0.05078, 0.9883, 0.05078, 0.9883, 0.05078, 0.9863, 0.05078, 0.9863, 0.05078, 0.9883, 0.04883, 0.9863, 0.04883, 0.9863, 0.05078, 0.9883, 0.05078, 0.9883, 0.04883, 0.9883, 0.05078, 0.9883, 0.05078, 0.9883, 0.05078, 0.9883, 0.05078, 0.9883, 0.05078, 0.9863, 0.05078, 0.9863, 0.05078, 0.9863, 0.05078, 0.9863, 0.04883, 0.9863, 0.05078, 0.9863, 0.05078, 0.9863, 0.04883, 0.9863, 0.05078, 0.9863, 0.05078, 0.9863, 0.05078, 0.9863, 0.05078, 0.9863, 0.05078, 0.9863, 0.05078, 0.9863, 0.05078, 0.9863, 0.05078, 0.9863, 0.05078, 0.9863, 0.05078, 0.9863, 0.05078, 0.9883, 0.05078, 0.9883, 0.05078, 0.9863, 0.05078, 0.9863, 0.05078, 0.9863, 0.05078, 0.9863, 0.05078, 0.9863, 0.05078, 0.9863, 0.05078, 0.9863, 0.05078, 0.9863, 0.05078, 0.9863, 0.05078, 0.9863, 0.05078, 0.9863, 0.05078, 0.9863, 0.05078, 0.9863, 0.04883, 0.9863, 0.04883, 0.9863, 0.05078, 0.9863, 0.04883, 0.9863, 0.04883, 0.9863, 0.04883, 0.9863, 0.04883, 0.9863, 0.05078, 0.9863, 0.05078, 0.9863, 0.05078, 0.9863, 0.05078, 0.9863, 0.05078, 0.9863, 0.05078, 0.9863, 0.05078, 0.9863, 0.05078, 0.9863, 0.05078, 0.9863, 0.05078, 0.9863, 0.05078, 0.9863, 0.05078, 0.9863, 0.05078, 0.9863, 0.05078, 0.9863, 0.05078, 0.9863, 0.05078, 0.9863, 0.05078, 0.9863, 0.05078, 0.9863, 0.05078, 0.9863, 0.05078, 0.9863, 0.05078, 0.9863, 0.05078, 0.9863, 0.05078, 0.9863, 0.05078, 0.9863, 0.05078, 0.9863, 0.05078, 0.9863, 0.05078, 0.9863, 0.05078, 0.9863, 0.04883, 0.9863, 0.05078, 0.9863, 0.05078, 0.9863, 0.04883, 0.9863, 0.05078, 0.9863, 0.05078, 0.9863, 0.04883, 0.9863, 0.05078, 0.9863, 0.05078, 0.9863, 0.05078, 0.9863, 0.04883, 0.9863, 0.04883, 0.9863, 0.05078, 0.9863, 0.05078, 0.9863, 0.05078, 0.9863, 0.05078, 0.9863, 0.05078, 0.9863, 0.05078, 0.9863, 0.05078, 0.9863, 0.05078, 0.9863, 0.05078, 0.9863, 0.05078, 0.9863, 0.05078, 0.9863, 0.05078, 0.9863, 0.05078, 0.9863, 0.05078, 0.9863, 0.05078, 0.9863, 0.05078, 0.9863, 0.05078, 0.9863, 0.05078, 0.9863, 0.05078, 0.9863, 0.05078, 0.9863, 0.05078, 0.9863, 0.05078, 0.9863, 0.05078, 0.9863, 0.05078, 0.9863, 0.05078, 0.9863, 0.05078, 0.9863, 0.05078, 0.9863, 0.05078, 0.9863, 0.05078, 0.9863, 0.05078, 0.9863, 0.05078, 0.9863, 0.05078, 0.9863, 0.05078, 0.9863, 0.05078, 0.9863, 0.05078, 0.9863, 0.05078, 0.9863, 0.05273, 0.9863, 0.05273, 0.9844, 0.05859, 0.9863, 0.05664, 0.9863, 0.05078, 0.9902, 0.05078, 0.9902, 0.05469, 0.9883, 0.05469, 0.9902, 0.05273, 0.9844, 0.05273, 0.9785, 0.05664, 0.9844, 0.05859, 0.9863, 0.05078, 0.9902, 0.05273, 0.9863, 0.05664, 0.9863, 0.05469, 0.9883, 0.05664, 0.9863, 0.05859, 0.9902, 0.05469, 0.9902, 0.05469, 0.9883, 0.04492, 0.9844, 0.04688, 0.9805, 0.05273, 0.9844, 0.05273, 0.9863, 0.04492, 0.9902, 0.04492, 0.9863, 0.05078, 0.9902, 0.05078, 0.9902, 0.04492, 0.9902, 0.04297, 0.9863, 0.04492, 0.9863, 0.04492, 0.9902, 0.04492, 0.9805, 0.04492, 0.9805, 0.04688, 0.9805, 0.04688, 0.9805, 0.04297, 0.9863, 0.04102, 0.9844, 0.04492, 0.9844, 0.04492, 0.9863, 0.04492, 0.9863, 0.04492, 0.9844, 0.05273, 0.9863, 0.05078, 0.9902, 0.04688, 0.9805, 0.04688, 0.9805, 0.05273, 0.9785, 0.05273, 0.9844, 0.04102, 0.9844, 0.04297, 0.9805, 0.04492, 0.9805, 0.04102, 0.9844, 0.04102, 0.9863, 0.04102, 0.9844, 0.04102, 0.9844, 0.04297, 0.9863, 0.04297, 0.9805, 0.04688, 0.9785, 0.04492, 0.9805, 0.04492, 0.9805, 0.04297, 0.9922, 0.04102, 0.9863, 0.04297, 0.9863, 0.04492, 0.9902, 0.04102, 0.9844, 0.04492, 0.9805, 0.04688, 0.9805, 0.04492, 0.9844, 0.03516, 0.9844, 0.0332, 0.9844, 0.03711, 0.9805, 0.03711, 0.9805, 0.03906, 0.9805, 0.03906, 0.9785, 0.04297, 0.9785, 0.04297, 0.9805, 0.04297, 0.9805, 0.04297, 0.9785, 0.04297, 0.9785, 0.04688, 0.9785, 0.03906, 0.9902, 0.03711, 0.9902, 0.03516, 0.9863, 0.03711, 0.9863, 0.04297, 0.9922, 0.04102, 0.9922, 0.03711, 0.9902, 0.03906, 0.9902, 0.03711, 0.9863, 0.03516, 0.9863, 0.0332, 0.9844, 0.03516, 0.9844, 0.03711, 0.9805, 0.03711, 0.9805, 0.03906, 0.9785, 0.03906, 0.9805, 0.03906, 0.9863, 0.03711, 0.9863, 0.03516, 0.9844, 0.03711, 0.9844, 0.03711, 0.9844, 0.03711, 0.9805, 0.03906, 0.9805, 0.03906, 0.9824, 0.03711, 0.9844, 0.03516, 0.9844, 0.03711, 0.9805, 0.03711, 0.9844, 0.03906, 0.9824, 0.03906, 0.9805, 0.04297, 0.9805, 0.04102, 0.9844, 0.03906, 0.9863, 0.03906, 0.9902, 0.03711, 0.9863, 0.03906, 0.9863, 0.04102, 0.9863, 0.04297, 0.9922, 0.03906, 0.9902, 0.03906, 0.9863, 0.03906, 0.9844, 0.03906, 0.9824, 0.04102, 0.9844, 0.04102, 0.9844, 0.03906, 0.9844, 0.03711, 0.9844, 0.03906, 0.9824, 0.03906, 0.9844, 0.03906, 0.9844, 0.04102, 0.9863, 0.03906, 0.9863, 0.03906, 0.9863, 0.04102, 0.9844, 0.04102, 0.9844, 0.04102, 0.9863, 0.03906, 0.9844, 0.03711, 0.9844, 0.03711, 0.9844, 0.03711, 0.9844, 0.03906, 0.9844, 0.03906, 0.9863, 0.03906, 0.9863, 0.03711, 0.9844, 0.03711, 0.9844, 0.03906, 0.9863, 0.03906, 0.9863, 0.03906, 0.9863, 0.03906, 0.9863, 0.04883, 0.9824, 0.04883, 0.9824, 0.04883, 0.9824, 0.04883, 0.9824, 0.04883, 0.9824, 0.04883, 0.9824, 0.04883, 0.9824, 0.04883, 0.9824, 0.04883, 0.9824, 0.04883, 0.9824, 0.04883, 0.9824, 0.04883, 0.9824, 0.04883, 0.9824, 0.04883, 0.9824, 0.04883, 0.9824, 0.04883, 0.9824, 0.04883, 0.9805, 0.04883, 0.9805, 0.04883, 0.9824, 0.04883, 0.9824, 0.04883, 0.9805, 0.04883, 0.9805, 0.04883, 0.9824, 0.04883, 0.9824, 0.04883, 0.9805, 0.04883, 0.9824, 0.04883, 0.9824, 0.04883, 0.9824, 0.04883, 0.9805, 0.04883, 0.9805, 0.04883, 0.9824, 0.04883, 0.9824, 0.04883, 0.9824, 0.04883, 0.9824, 0.04883, 0.9824, 0.04883, 0.9824, 0.04883, 0.9805, 0.04883, 0.9805, 0.04883, 0.9805, 0.04883, 0.9805, 0.04883, 0.9805, 0.04883, 0.9805, 0.04883, 0.9805, 0.04883, 0.9805, 0.04883, 0.9805, 0.04883, 0.9805, 0.04883, 0.9824, 0.04883, 0.9805, 0.04883, 0.9805, 0.04883, 0.9805, 0.04883, 0.9805, 0.04883, 0.9805, 0.04883, 0.9805, 0.04883, 0.9805, 0.04883, 0.9805, 0.04883, 0.9805, 0.04883, 0.9805, 0.04883, 0.9805, 0.04883, 0.9805, 0.04883, 0.9805, 0.04883, 0.9805, 0.04883, 0.9805, 0.04883, 0.9805, 0.04883, 0.9805, 0.04883, 0.9805, 0.04883, 0.9805, 0.04883, 0.9805, 0.04883, 0.9805, 0.04883, 0.9805, 0.04883, 0.9805, 0.04883, 0.9805, 0.04883, 0.9805, 0.04883, 0.9805, 0.04883, 0.9805, 0.04883, 0.9805, 0.04883, 0.9805, 0.04883, 0.9805, 0.04883, 0.9805, 0.04883, 0.9805, 0.04883, 0.9805, 0.04883, 0.9805, 0.04883, 0.9805, 0.04883, 0.9805, 0.04883, 0.9805, 0.04883, 0.9805, 0.04883, 0.9805, 0.04883, 0.9805, 0.04883, 0.9805, 0.04883, 0.9805, 0.04883, 0.9805, 0.04883, 0.9805, 0.04883, 0.9805, 0.04883, 0.9805, 0.04883, 0.9805, 0.04883, 0.9805, 0.04883, 0.9805, 0.04883, 0.9805, 0.04883, 0.9805, 0.04883, 0.9805, 0.04883, 0.9805, 0.04883, 0.9805, 0.04883, 0.9805, 0.04883, 0.9805, 0.04883, 0.9805, 0.04883, 0.9805, 0.04883, 0.9805, 0.04883, 0.9805, 0.04883, 0.9805, 0.04883, 0.9805, 0.04883, 0.9805, 0.04883, 0.9805, 0.04883, 0.9805, 0.04883, 0.9805, 0.04883, 0.9805, 0.04883, 0.9805, 0.04883, 0.9805, 0.04883, 0.9805, 0.04883, 0.9805, 0.04883, 0.9805, 0.04883, 0.9805, 0.04883, 0.9805, 0.04883, 0.9805, 0.04883, 0.9805, 0.04883, 0.9805, 0.04883, 0.9805, 0.04883, 0.9805, 0.04883, 0.9805, 0.04883, 0.9805, 0.04883, 0.9805, 0.04883, 0.9805, 0.04883, 0.9805, 0.04883, 0.9805, 0.04883, 0.9805, 0.04883, 0.9805, 0.04883, 0.9805, 0.04883, 0.9805, 0.04883, 0.9805, 0.04883, 0.9805, 0.04883, 0.9805, 0.04883, 0.9805, 0.04883, 0.9805, 0.04883, 0.9805, 0.04883, 0.9805, 0.04883, 0.9805, 0.04883, 0.9805, 0.04883, 0.9805, 0.04883, 0.9805, 0.04883, 0.9805, 0.04883, 0.9805, 0.04688, 0.9785, 0.04883, 0.9766, 0.05078, 0.9766, 0.05469, 0.9824, 0.05273, 0.9824, 0.05273, 0.9785, 0.05469, 0.9785, 0.04688, 0.9785, 0.04102, 0.9746, 0.04688, 0.9746, 0.04883, 0.9766, 0.05273, 0.9824, 0.04883, 0.9805, 0.05078, 0.9766, 0.05273, 0.9785, 0.05078, 0.9766, 0.05273, 0.9746, 0.05469, 0.9785, 0.05273, 0.9785, 0.04688, 0.9844, 0.04492, 0.9824, 0.04688, 0.9785, 0.04883, 0.9805, 0.05078, 0.9863, 0.04883, 0.9844, 0.05273, 0.9824, 0.05469, 0.9824, 0.05078, 0.9863, 0.04883, 0.9863, 0.04883, 0.9844, 0.05078, 0.9863, 0.04297, 0.9844, 0.04102, 0.9824, 0.04102, 0.9824, 0.04492, 0.9824, 0.04883, 0.9863, 0.04688, 0.9863, 0.04688, 0.9844, 0.04883, 0.9844, 0.04883, 0.9844, 0.04688, 0.9844, 0.04883, 0.9805, 0.05273, 0.9824, 0.04492, 0.9824, 0.04102, 0.9824, 0.04102, 0.9746, 0.04688, 0.9785, 0.04492, 0.9883, 0.04102, 0.9863, 0.04297, 0.9844, 0.04688, 0.9863, 0.05273, 0.9883, 0.04688, 0.9883, 0.04883, 0.9863, 0.05078, 0.9863, 0.04688, 0.9863, 0.04297, 0.9844, 0.04492, 0.9824, 0.04688, 0.9844, 0.04102, 0.9863, 0.03906, 0.9824, 0.04102, 0.9824, 0.04297, 0.9844, 0.04883, 0.9922, 0.05078, 0.9961, 0.04688, 0.9961, 0.04688, 0.9941, 0.05273, 0.9883, 0.05469, 0.9922, 0.05078, 0.9961, 0.04883, 0.9922, 0.04688, 0.9941, 0.04688, 0.9961, 0.04297, 0.9961, 0.04297, 0.9941, 0.04102, 0.9922, 0.03906, 0.9922, 0.03906, 0.9883, 0.04102, 0.9883, 0.04297, 0.9941, 0.04297, 0.9961, 0.03906, 0.9922, 0.04102, 0.9922, 0.04102, 0.9883, 0.03906, 0.9883, 0.03906, 0.9863, 0.04102, 0.9863, 0.04102, 0.9863, 0.03906, 0.9863, 0.03906, 0.9844, 0.03906, 0.9824, 0.04297, 0.9883, 0.04102, 0.9883, 0.04102, 0.9863, 0.04492, 0.9883, 0.04688, 0.9883, 0.04492, 0.9883, 0.04688, 0.9863, 0.04883, 0.9863, 0.04688, 0.9902, 0.04883, 0.9922, 0.04688, 0.9941, 0.04688, 0.9922, 0.04688, 0.9883, 0.05273, 0.9883, 0.04883, 0.9922, 0.04688, 0.9902, 0.04688, 0.9922, 0.04688, 0.9941, 0.04297, 0.9941, 0.04492, 0.9922, 0.04492, 0.9902, 0.04102, 0.9922, 0.04102, 0.9883, 0.04297, 0.9883, 0.04492, 0.9922, 0.04297, 0.9941, 0.04102, 0.9922, 0.04492, 0.9902, 0.04688, 0.9902, 0.04688, 0.9902, 0.04688, 0.9922, 0.04688, 0.9902, 0.04492, 0.9883, 0.04297, 0.9883, 0.04492, 0.9883, 0.04492, 0.9883, 0.04492, 0.9902, 0.04492, 0.9902, 0.04297, 0.9883, 0.04492, 0.9883, 0.04688, 0.9883, 0.04688, 0.9883, 0.04688, 0.9902, 0.04688, 0.9902, 0.04492, 0.9883, 0.04492, 0.9883, 0.04688, 0.9883, 0.04688, 0.9883, 0.04492, 0.9902, 0.04492, 0.9922, 0.04492, 0.9902, 0.04492, 0.9902, 0.04688, 0.9902, 0.04688, 0.9922, 0.04492, 0.9922, 0.04492, 0.9902, 0.04492, 0.9824, 0.04688, 0.9824, 0.04492, 0.9824, 0.04492, 0.9824, 0.04688, 0.9824, 0.04688, 0.9824, 0.04688, 0.9824, 0.04492, 0.9824, 0.04492, 0.9824, 0.04492, 0.9824, 0.04492, 0.9824, 0.04492, 0.9824, 0.04688, 0.9824, 0.04688, 0.9824, 0.04688, 0.9824, 0.04688, 0.9824, 0.04492, 0.9824, 0.04688, 0.9824, 0.04492, 0.9824, 0.04492, 0.9824, 0.04688, 0.9824, 0.04688, 0.9824, 0.04688, 0.9824, 0.04688, 0.9824, 0.04688, 0.9824, 0.04688, 0.9824, 0.04688, 0.9824, 0.04492, 0.9824, 0.04688, 0.9824, 0.04688, 0.9824, 0.04688, 0.9824, 0.04688, 0.9824, 0.04492, 0.9824, 0.04492, 0.9824, 0.04492, 0.9824, 0.04492, 0.9824, 0.04688, 0.9805, 0.04688, 0.9824, 0.04688, 0.9824, 0.04688, 0.9824, 0.04492, 0.9805, 0.04688, 0.9805, 0.04688, 0.9824, 0.04492, 0.9824, 0.04688, 0.9805, 0.04688, 0.9824, 0.04688, 0.9824, 0.04688, 0.9805, 0.04492, 0.9805, 0.04688, 0.9805, 0.04688, 0.9805, 0.04492, 0.9805, 0.04688, 0.9805, 0.04688, 0.9805, 0.04688, 0.9824, 0.04688, 0.9824, 0.04688, 0.9824, 0.04688, 0.9824, 0.04688, 0.9824, 0.04688, 0.9824, 0.04688, 0.9824, 0.04688, 0.9824, 0.04688, 0.9824, 0.04688, 0.9824, 0.04492, 0.9805, 0.04492, 0.9805, 0.04688, 0.9805, 0.04688, 0.9805, 0.04492, 0.9805, 0.04492, 0.9805, 0.04492, 0.9805, 0.04492, 0.9805, 0.04688, 0.9805, 0.04688, 0.9805, 0.04688, 0.9805, 0.04688, 0.9805, 0.04688, 0.9805, 0.04688, 0.9805, 0.04688, 0.9805, 0.04688, 0.9805, 0.04688, 0.9805, 0.04688, 0.9805, 0.04688, 0.9805, 0.04688, 0.9805, 0.04688, 0.9805, 0.04688, 0.9805, 0.04688, 0.9824, 0.04688, 0.9824, 0.04688, 0.9805, 0.04688, 0.9805, 0.04688, 0.9805, 0.04688, 0.9805, 0.04688, 0.9805, 0.04688, 0.9805, 0.04688, 0.9824, 0.04688, 0.9805, 0.04688, 0.9805, 0.04492, 0.9805, 0.04688, 0.9805, 0.04688, 0.9805, 0.04688, 0.9805, 0.04492, 0.9805, 0.04492, 0.9805, 0.04688, 0.9805, 0.04688, 0.9805, 0.04688, 0.9805, 0.04688, 0.9805, 0.04688, 0.9805, 0.04688, 0.9805, 0.04688, 0.9805, 0.04688, 0.9805, 0.04688, 0.9805, 0.04688, 0.9805, 0.04688, 0.9805, 0.04688, 0.9805, 0.04688, 0.9805, 0.04688, 0.9805, 0.04688, 0.9805, 0.04688, 0.9805, 0.04688, 0.9805, 0.04688, 0.9805, 0.04688, 0.9805, 0.04688, 0.9805, 0.04688, 0.9805, 0.04688, 0.9805, 0.04688, 0.9805, 0.04688, 0.9805, 0.04688, 0.9805, 0.04688, 0.9805, 0.04688, 0.9805, 0.04688, 0.9805, 0.04688, 0.9805, 0.04688, 0.9805, 0.04688, 0.9805, 0.04688, 0.9805, 0.04688, 0.9805, 0.04688, 0.9805, 0.04688, 0.9805, 0.04688, 0.9805, 0.04688, 0.9805, 0.03125, 0.8125, 0.03125, 0.8125, 0.03125, 0.8125, 0.03125, 0.8125, 0.03125, 0.8125, 0.03125, 0.8125, 0.03125, 0.8125, 0.03125, 0.8125, 0.03125, 0.8125, 0.03125, 0.8125, 0.03125, 0.8125, 0.03125, 0.8125, 0.01953, 0.9766, 0.01953, 0.9766, 0.01953, 0.9746, 0.02148, 0.9766, 0.01953, 0.9766, 0.01758, 0.9766, 0.01758, 0.9746, 0.01953, 0.9746, 0.01953, 0.9785, 0.01953, 0.9785, 0.02148, 0.9785, 0.02148, 0.9785, 0.02148, 0.9785, 0.02148, 0.9785, 0.02344, 0.9766, 0.02344, 0.9785, 0.01953, 0.9766, 0.01953, 0.9766, 0.01953, 0.9766, 0.01953, 0.9766, 0.01953, 0.9766, 0.01758, 0.9766, 0.01758, 0.9766, 0.01953, 0.9766, 0.01953, 0.9785, 0.01953, 0.9785, 0.01953, 0.9785, 0.01953, 0.9785, 0.01953, 0.9785, 0.01953, 0.9766, 0.02148, 0.9766, 0.02148, 0.9785, 0.01562, 0.9824, 0.01367, 0.9824, 0.01953, 0.9785, 0.01953, 0.9785, 0.01367, 0.9824, 0.01367, 0.9805, 0.01953, 0.9766, 0.01953, 0.9785, 0.01367, 0.9805, 0.01367, 0.9805, 0.01953, 0.9766, 0.01953, 0.9766, 0.01953, 0.9785, 0.01953, 0.9766, 0.01953, 0.9766, 0.01953, 0.9785, 0.01367, 0.9805, 0.01172, 0.9805, 0.01367, 0.9805, 0.01367, 0.9805, 0.01172, 0.9805, 0.01367, 0.9785, 0.01367, 0.9785, 0.01367, 0.9805, 0.01367, 0.9824, 0.01367, 0.9805, 0.01367, 0.9805, 0.01367, 0.9824, 0.01367, 0.9805, 0.01367, 0.9785, 0.01758, 0.9766, 0.01953, 0.9766, 0.01367, 0.9824, 0.01367, 0.9824, 0.01172, 0.9824, 0.01367, 0.9805, 0.01367, 0.9824, 0.01172, 0.9844, 0.01172, 0.9824, 0.01172, 0.9824, 0.01172, 0.9785, 0.01367, 0.9785, 0.01172, 0.9805, 0.01172, 0.9805, 0.01172, 0.9824, 0.01172, 0.9805, 0.01172, 0.9805, 0.01367, 0.9805, 0.01367, 0.9824, 0.01367, 0.9844, 0.01172, 0.9844, 0.01367, 0.9824, 0.01367, 0.9844, 0.01367, 0.9863, 0.01367, 0.9863, 0.01172, 0.9844, 0.01562, 0.9824, 0.01367, 0.9824, 0.01367, 0.9824, 0.01562, 0.9824, 0.01562, 0.9824, 0.01367, 0.9824, 0.01367, 0.9824, 0.01562, 0.9824, 0.02148, 0.9883, 0.02148, 0.9883, 0.01367, 0.9824, 0.01562, 0.9824, 0.02148, 0.9883, 0.01953, 0.9902, 0.01367, 0.9824, 0.01367, 0.9824, 0.01953, 0.9902, 0.01953, 0.9902, 0.01367, 0.9844, 0.01367, 0.9824, 0.01367, 0.9824, 0.01367, 0.9824, 0.01367, 0.9824, 0.01367, 0.9824, 0.02148, 0.9883, 0.02148, 0.9902, 0.01953, 0.9902, 0.02148, 0.9883, 0.02148, 0.9883, 0.02148, 0.9883, 0.02148, 0.9883, 0.02148, 0.9883, 0.01953, 0.9902, 0.01758, 0.9902, 0.01758, 0.9902, 0.01953, 0.9902, 0.01953, 0.9902, 0.01758, 0.9902, 0.01367, 0.9863, 0.01367, 0.9844, 0.02344, 0.9922, 0.02148, 0.9902, 0.02344, 0.9902, 0.02344, 0.9902, 0.01953, 0.9902, 0.01953, 0.9922, 0.01758, 0.9922, 0.01758, 0.9902, 0.02148, 0.9902, 0.02148, 0.9902, 0.02148, 0.9883, 0.02148, 0.9883, 0.02148, 0.9883, 0.02148, 0.9883, 0.02344, 0.9883, 0.02148, 0.9883, 0.01953, 0.9902, 0.01953, 0.9922, 0.01953, 0.9922, 0.01953, 0.9902, 0.02148, 0.9902, 0.02148, 0.9902, 0.02148, 0.9902, 0.02148, 0.9902, 0.02148, 0.9902, 0.01953, 0.9902, 0.01953, 0.9902, 0.02148, 0.9902, 0.02148, 0.9902, 0.01953, 0.9902, 0.01953, 0.9902, 0.01953, 0.9902, 0.02148, 0.9922, 0.02148, 0.9941, 0.02148, 0.9902, 0.02148, 0.9902, 0.02148, 0.9941, 0.01953, 0.9941, 0.01953, 0.9902, 0.02148, 0.9902, 0.02148, 0.9922, 0.02148, 0.9922, 0.02148, 0.9902, 0.02148, 0.9902, 0.02148, 0.9902, 0.02148, 0.9902, 0.02148, 0.9902, 0.02344, 0.9922, 0.02148, 0.9941, 0.01953, 0.9941, 0.01953, 0.9941, 0.02148, 0.9941, 0.02344, 0.9922, 0.02148, 0.9941, 0.02148, 0.9922, 0.02148, 0.9922, 0.01953, 0.9941, 0.01758, 0.9922, 0.01953, 0.9922, 0.01953, 0.9941, 0.01953, 0.9941, 0.01953, 0.9922, 0.01953, 0.9922, 0.01953, 0.9902, 0.02344, 0.9922, 0.02148, 0.9941, 0.02148, 0.9941, 0.02344, 0.9922, 0.01953, 0.9941, 0.01758, 0.9941, 0.01758, 0.9922, 0.01953, 0.9941, 0.02148, 0.9941, 0.02148, 0.9941, 0.02148, 0.9941, 0.02148, 0.9941, 0.07422, 0.9805, 0.07227, 0.9785, 0.07422, 0.9785, 0.07227, 0.9785, 0.07422, 0.9805, 0.07227, 0.9805, 0.07422, 0.9805, 0.07227, 0.9824, 0.07227, 0.9805, 0.07422, 0.9805, 0.07422, 0.9805, 0.07422, 0.9805, 0.07422, 0.9805, 0.07422, 0.9805, 0.07422, 0.9785, 0.07422, 0.9805, 0.07227, 0.9785, 0.07227, 0.9805, 0.07227, 0.9824, 0.02148, 0.9941, 0.01953, 0.9941, 0.01953, 0.9941, 0.02148, 0.9941, 0.07227, 0.9824, 0.07422, 0.9805, 0.07422, 0.9805, 0.02148, 0.9941, 0.02148, 0.9941, 0.02148, 0.9941, 0.02148, 0.9922, 0.07812, 0.9902, 0.07812, 0.9941, 0.07617, 0.9922, 0.07617, 0.9902, 0.07812, 0.9863, 0.07812, 0.9883, 0.07617, 0.9883, 0.07617, 0.9863, 0.07812, 0.9805, 0.07812, 0.9824, 0.07617, 0.9824, 0.07617, 0.9805, 0.07812, 0.9785, 0.07812, 0.9805, 0.07617, 0.9805, 0.07812, 0.9785, 0.07812, 0.9883, 0.07812, 0.9902, 0.07617, 0.9902, 0.07617, 0.9883, 0.07812, 0.9824, 0.07812, 0.9863, 0.07617, 0.9863, 0.07617, 0.9824, 0.07422, 0.9902, 0.07617, 0.9902, 0.07617, 0.9922, 0.07422, 0.9941, 0.07227, 0.9941, 0.07227, 0.9922, 0.07227, 0.9902, 0.07812, 0.9883, 0.07812, 0.9902, 0.07812, 0.9902, 0.07812, 0.9883, 0.07812, 0.9824, 0.07812, 0.9863, 0.07812, 0.9863, 0.07812, 0.9824, 0.07812, 0.9805, 0.07812, 0.9805, 0.07812, 0.9805, 0.07812, 0.9805, 0.07812, 0.9902, 0.07812, 0.9922, 0.07812, 0.9941, 0.07812, 0.9902, 0.07812, 0.9863, 0.07812, 0.9883, 0.07812, 0.9883, 0.07812, 0.9863, 0.07812, 0.9805, 0.07812, 0.9824, 0.07812, 0.9824, 0.07812, 0.9805, 0.07812, 0.9805, 0.07812, 0.9805, 0.07617, 0.9805, 0.07617, 0.9805, 0.2402, 0.9863, 0.2402, 0.9824, 0.248, 0.9785, 0.2461, 0.9902, 0.2305, 0.9863, 0.2363, 0.9883, 0.2363, 0.9961, 0.2246, 0.9902, 0.2344, 0.9785, 0.2305, 0.9805, 0.2227, 0.9785, 0.2305, 0.9707, 0.2402, 0.9824, 0.2383, 0.9785, 0.2402, 0.9707, 0.248, 0.9785, 0.2363, 0.9883, 0.2402, 0.9863, 0.2461, 0.9902, 0.2363, 0.9961, 0.2305, 0.9805, 0.2305, 0.9863, 0.2246, 0.9902, 0.2227, 0.9785, 0.07812, 0.9785, 0.07812, 0.9805, 0.07812, 0.9805, 0.07812, 0.9785, 0.07812, 0.9824, 0.08008, 0.9824, 0.07812, 0.9824, 0.07812, 0.9824, 0.07227, 0.9824, 0.07422, 0.9805, 0.07422, 0.9805, 0.07422, 0.9824, 0.07227, 0.9824, 0.07031, 0.9824, 0.07227, 0.9824, 0.07227, 0.9824, 0.07227, 0.9824, 0.07422, 0.9805, 0.07422, 0.9805, 0.07422, 0.9824, 0.07422, 0.9824, 0.07812, 0.9805, 0.07812, 0.9824, 0.07812, 0.9824, 0.07617, 0.9824, 0.07227, 0.9824, 0.07227, 0.9824, 0.07227, 0.9824, 0.07227, 0.9824, 0.2383, 0.9785, 0.2344, 0.9785, 0.2305, 0.9707, 0.2402, 0.9707, 0.1738, 0.9883, 0.1738, 0.9883, 0.1738, 0.9922, 0.1738, 0.9922, 0.1738, 0.9883, 0.1738, 0.9883, 0.1738, 0.9922, 0.1738, 0.9922, 0.1738, 0.9883, 0.1738, 0.9883, 0.1738, 0.9922, 0.1738, 0.9922, 0.1738, 0.9883, 0.1738, 0.9883, 0.1738, 0.9922, 0.1738, 0.9922, 0.1738, 0.9883, 0.1738, 0.9883, 0.1738, 0.9922, 0.1738, 0.9922, 0.1738, 0.9883, 0.1738, 0.9883, 0.1738, 0.9922, 0.1738, 0.9922, 0.1738, 0.9922, 0.1738, 0.9922, 0.1738, 0.9922, 0.1738, 0.9922, 0.1738, 0.9922, 0.1738, 0.9922, 0.1738, 0.9922, 0.1738, 0.9863, 0.1738, 0.9863, 0.1738, 0.9883, 0.1738, 0.9883, 0.1738, 0.9863, 0.1738, 0.9863, 0.1738, 0.9883, 0.1738, 0.9883, 0.1738, 0.9863, 0.1738, 0.9863, 0.1738, 0.9883, 0.1738, 0.9883, 0.1738, 0.9863, 0.1738, 0.9863, 0.1738, 0.9883, 0.1738, 0.9883, 0.1738, 0.9863, 0.1738, 0.9863, 0.1738, 0.9883, 0.1738, 0.9883, 0.1738, 0.9863, 0.1738, 0.9863, 0.1738, 0.9883, 0.1738, 0.9883, 0.1738, 0.9883, 0.1738, 0.9883, 0.1738, 0.9922, 0.1738, 0.9922, 0.1738, 0.9844, 0.1738, 0.9844, 0.1738, 0.9863, 0.1738, 0.9863, 0.1738, 0.9844, 0.1738, 0.9844, 0.1738, 0.9863, 0.1738, 0.9863, 0.1738, 0.9844, 0.1738, 0.9844, 0.1738, 0.9863, 0.1738, 0.9863, 0.1738, 0.9844, 0.1738, 0.9844, 0.1738, 0.9863, 0.1738, 0.9863, 0.1738, 0.9844, 0.1738, 0.9844, 0.1738, 0.9863, 0.1738, 0.9863, 0.1738, 0.9844, 0.1738, 0.9844, 0.1738, 0.9863, 0.1738, 0.9863, 0.1738, 0.9863, 0.1738, 0.9863, 0.1738, 0.9883, 0.1738, 0.9883, 0.1738, 0.9824, 0.1738, 0.9824, 0.1738, 0.9844, 0.1738, 0.9844, 0.1738, 0.9824, 0.1738, 0.9824, 0.1738, 0.9844, 0.1738, 0.9844, 0.1738, 0.9824, 0.1738, 0.9824, 0.1738, 0.9844, 0.1738, 0.9844, 0.1738, 0.9824, 0.1738, 0.9824, 0.1738, 0.9844, 0.1738, 0.9844, 0.1738, 0.9824, 0.1738, 0.9824, 0.1738, 0.9844, 0.1738, 0.9844, 0.1738, 0.9824, 0.1738, 0.9824, 0.1738, 0.9844, 0.1738, 0.9844, 0.1738, 0.9844, 0.1738, 0.9844, 0.1738, 0.9863, 0.1738, 0.9863, 0.1738, 0.9805, 0.1738, 0.9824, 0.1738, 0.9824, 0.1738, 0.9805, 0.1738, 0.9805, 0.1738, 0.9824, 0.1738, 0.9824, 0.1738, 0.9805, 0.1738, 0.9805, 0.1738, 0.9824, 0.1738, 0.9824, 0.1738, 0.9805, 0.1738, 0.9805, 0.1738, 0.9824, 0.1738, 0.9824, 0.1738, 0.9805, 0.1738, 0.9805, 0.1738, 0.9824, 0.1738, 0.9824, 0.1738, 0.9805, 0.04102, 0.9844, 0.04102, 0.9844, 0.04102, 0.9844, 0.04102, 0.9844, 0.04102, 0.9844, 0.04102, 0.9844, 0.04102, 0.9844, 0.04102, 0.9844, 0.04102, 0.9844, 0.04102, 0.9844, 0.04102, 0.9844, 0.04102, 0.9844, 0.04102, 0.9844, 0.04102, 0.9844, 0.04102, 0.9844, 0.1738, 0.9805, 0.1738, 0.9824, 0.1738, 0.9824, 0.1738, 0.9805, 0.04102, 0.9844, 0.04102, 0.9844, 0.04102, 0.9844, 0.04102, 0.9844, 0.04102, 0.9844, 0.04102, 0.9844, 0.04102, 0.9844, 0.04102, 0.9844, 0.04102, 0.9844, 0.04102, 0.9844, 0.04102, 0.9844, 0.04102, 0.9844, 0.04102, 0.9844, 0.04102, 0.9844, 0.04102, 0.9844, 0.04102, 0.9844, 0.04102, 0.9844, 0.04102, 0.9844, 0.04102, 0.9844, 0.04102, 0.9844, 0.04102, 0.9844, 0.04102, 0.9844, 0.04102, 0.9844, 0.04102, 0.9844, 0.04102, 0.9844, 0.04102, 0.9844, 0.04102, 0.9844, 0.04102, 0.9844, 0.04102, 0.9844, 0.04102, 0.9844, 0.04102, 0.9844, 0.04102, 0.9844, 0.04102, 0.9844, 0.04102, 0.9844, 0.04102, 0.9844, 0.04102, 0.9844, 0.04102, 0.9844, 0.04102, 0.9844, 0.04102, 0.9844, 0.04102, 0.9844, 0.04102, 0.9844, 0.04102, 0.9844, 0.04102, 0.9844, 0.04102, 0.9844, 0.04102, 0.9844, 0.04102, 0.9844, 0.04102, 0.9844, 0.04102, 0.9844, 0.04102, 0.9844, 0.04102, 0.9844, 0.1738, 0.9824, 0.1738, 0.9824, 0.1738, 0.9844, 0.1738, 0.9844, 0.04102, 0.9844, 0.04102, 0.9844, 0.04102, 0.9844, 0.04102, 0.9844, 0.04102, 0.9844, 0.04102, 0.9844, 0.04102, 0.9844, 0.04102, 0.9844, 0.1738, 0.9785, 0.1738, 0.9805, 0.1738, 0.9805, 0.1738, 0.9805, 0.1738, 0.9785, 0.1738, 0.9785, 0.1738, 0.9785, 0.04102, 0.9844, 0.04102, 0.9844, 0.04102, 0.9844, 0.04102, 0.9844, 0.04102, 0.9844, 0.04102, 0.9844, 0.04102, 0.9844, 0.04102, 0.9844, 0.04102, 0.9844, 0.04102, 0.9844, 0.04102, 0.9844, 0.1738, 0.9805, 0.1738, 0.9824, 0.1738, 0.9824, 0.1738, 0.9805, 0.08008, 0.9805, 0.08008, 0.9785, 0.08008, 0.9785, 0.08203, 0.9785, 0.08398, 0.9785, 0.08203, 0.9805, 0.08008, 0.9805, 0.08008, 0.9805, 0.08008, 0.9824, 0.07812, 0.9824, 0.08008, 0.9805, 0.07031, 0.9805, 0.07227, 0.9824, 0.07031, 0.9824, 0.06836, 0.9805, 0.07422, 0.9805, 0.07812, 0.9805, 0.07617, 0.9824, 0.07422, 0.9824, 0.07227, 0.9785, 0.07227, 0.9824, 0.07227, 0.9824, 0.07031, 0.9805, 0.07422, 0.9785, 0.07422, 0.9805, 0.07422, 0.9805, 0.07617, 0.9785, 0.07422, 0.9805, 0.07422, 0.9805, 0.07422, 0.9785, 0.07812, 0.9785, 0.07812, 0.9805, 0.07422, 0.9805, 0.07617, 0.9785, 0.08008, 0.9805, 0.07812, 0.9824, 0.07812, 0.9805, 0.07812, 0.9785, 0.03125, 0.8125, 0.03125, 0.8125, 0.03125, 0.8125, 0.03125, 0.8125, 0.03125, 0.8125, 0.03125, 0.8125, 0.03125, 0.8125, 0.03125, 0.8125, 0.03125, 0.8125, 0.03125, 0.8125, 0.03125, 0.8125, 0.03125, 0.8125, 0.03125, 0.8125, 0.03125, 0.8125, 0.03125, 0.8125, 0.03125, 0.8125, 0.06836, 0.9883, 0.06836, 0.9844, 0.08789, 0.9844, 0.08789, 0.9883, 0.03125, 0.8125, 0.03125, 0.8125, 0.03125, 0.8125, 0.03125, 0.8125, 0.03125, 0.8125, 0.03125, 0.8125, 0.03125, 0.8125, 0.03125, 0.8125, 0.03125, 0.8125, 0.03125, 0.8125, 0.03125, 0.8125, 0.03125, 0.8125, 0.03125, 0.8125, 0.03125, 0.8125, 0.03125, 0.8125, 0.03125, 0.8125, 0.06836, 0.9941, 0.06836, 0.9902, 0.08789, 0.9902, 0.08789, 0.9922, 0.03125, 0.8125, 0.03125, 0.8125, 0.03125, 0.8125, 0.03125, 0.8125, 0.03125, 0.8125, 0.03125, 0.8125, 0.03125, 0.8125, 0.03125, 0.8125, 0.03125, 0.8125, 0.03125, 0.8125, 0.03125, 0.8125, 0.03125, 0.8125, 0.03125, 0.8125, 0.03125, 0.8125, 0.03125, 0.8125, 0.03125, 0.8125, 0.06836, 0.9824, 0.06836, 0.9785, 0.08789, 0.9805, 0.08789, 0.9824, 0.03125, 0.8125, 0.03125, 0.8125, 0.03125, 0.8125, 0.03125, 0.8125, 0.03125, 0.8125, 0.03125, 0.8125, 0.03125, 0.8125, 0.03125, 0.8125, 0.03125, 0.8125, 0.03125, 0.8125, 0.03125, 0.8125, 0.03125, 0.8125, 0.03125, 0.8125, 0.03125, 0.8125, 0.03125, 0.8125, 0.03125, 0.8125, 0.06836, 0.9961, 0.06836, 0.9941, 0.08789, 0.9922, 0.08789, 0.9941, 0.03125, 0.8125, 0.03125, 0.8125, 0.03125, 0.8125, 0.03125, 0.8125, 0.03125, 0.8125, 0.03125, 0.8125, 0.03125, 0.8125, 0.03125, 0.8125, 0.03125, 0.8125, 0.03125, 0.8125, 0.03125, 0.8125, 0.03125, 0.8125, 0.03125, 0.8125, 0.03125, 0.8125, 0.03125, 0.8125, 0.03125, 0.8125, 0.06836, 0.9844, 0.06836, 0.9824, 0.08789, 0.9824, 0.08789, 0.9844, 0.03125, 0.8125, 0.03125, 0.8125, 0.03125, 0.8125, 0.03125, 0.8125, 0.03125, 0.8125, 0.03125, 0.8125, 0.03125, 0.8125, 0.03125, 0.8125, 0.03125, 0.8125, 0.03125, 0.8125, 0.03125, 0.8125, 0.03125, 0.8125, 0.03125, 0.8125, 0.03125, 0.8125, 0.03125, 0.8125, 0.03125, 0.8125, 0.06836, 0.9902, 0.06836, 0.9883, 0.08789, 0.9883, 0.08789, 0.9902, 0.03125, 0.8125, 0.03125, 0.8125, 0.03125, 0.8125, 0.03125, 0.8125, 0.03125, 0.8125, 0.03125, 0.8125, 0.03125, 0.8125, 0.03125, 0.8125, 0.03125, 0.8125, 0.03125, 0.8125, 0.03125, 0.8125, 0.03125, 0.8125, 0.03125, 0.8125, 0.03125, 0.8125, 0.03125, 0.8125, 0.03125, 0.8125, 0.06836, 0.9785, 0.06836, 0.9766, 0.08789, 0.9785, 0.08789, 0.9805, 0.03125, 0.8125, 0.03125, 0.8125, 0.03125, 0.8125, 0.03125, 0.8125, 0.03125, 0.8125, 0.03125, 0.8125, 0.03125, 0.8125, 0.03125, 0.8125, 0.03125, 0.8125, 0.03125, 0.8125, 0.03125, 0.8125, 0.03125, 0.8125, 0.03125, 0.8125, 0.03125, 0.8125, 0.03125, 0.8125, 0.03125, 0.8125, 0.01367, 0.9062, 0.01367, 0.9062, 0.01367, 0.9062, 0.01367, 0.9062, 0.01367, 0.9062, 0.01367, 0.9062, 0.01367, 0.9062, 0.01367, 0.9062, 0.01367, 0.9062, 0.01367, 0.9062, 0.01367, 0.9062, 0.01367, 0.9062, 0.01367, 0.9062, 0.01367, 0.9062, 0.01367, 0.9062, 0.01367, 0.9062, 0.01367, 0.9062, 0.01367, 0.9062, 0.01367, 0.9062, 0.01367, 0.9062, 0.01367, 0.9062, 0.01367, 0.9062, 0.01367, 0.9062, 0.01367, 0.9062, 0.01367, 0.9062, 0.01367, 0.9062, 0.01367, 0.9062, 0.01367, 0.9062, 0.01367, 0.9062, 0.01367, 0.9062, 0.01367, 0.9062, 0.01367, 0.9062, 0.01367, 0.9062, 0.01367, 0.9062, 0.01367, 0.9062, 0.05078, 0.9824, 0.05078, 0.9824, 0.05078, 0.9824, 0.05078, 0.9805, 0.05078, 0.9805, 0.05078, 0.9824, 0.05078, 0.9824, 0.05078, 0.9805, 0.05078, 0.9824, 0.05078, 0.9824, 0.05078, 0.9824, 0.05078, 0.9824, 0.05078, 0.9824, 0.05078, 0.9824, 0.05078, 0.9824, 0.05078, 0.9824, 0.05078, 0.9805, 0.05078, 0.9805, 0.05078, 0.9805, 0.05078, 0.9805, 0.05078, 0.9805, 0.05078, 0.9824, 0.05078, 0.9824, 0.05078, 0.9805, 0.05078, 0.9805, 0.05078, 0.9824, 0.05078, 0.9824, 0.05078, 0.9805, 0.05078, 0.9824, 0.05078, 0.9824, 0.05078, 0.9824, 0.05078, 0.9824, 0.05078, 0.9805, 0.05078, 0.9805, 0.05078, 0.9805, 0.05078, 0.9805, 0.05078, 0.9805, 0.05078, 0.9805, 0.05078, 0.9805, 0.05078, 0.9805, 0.05078, 0.9805, 0.05078, 0.9805, 0.05078, 0.9805, 0.05078, 0.9805, 0.05078, 0.9805, 0.05078, 0.9824, 0.05078, 0.9805, 0.05078, 0.9805, 0.05078, 0.9805, 0.05078, 0.9805, 0.05078, 0.9805, 0.05078, 0.9805, 0.05078, 0.9805, 0.05078, 0.9805, 0.05078, 0.9805, 0.05078, 0.9805, 0.05078, 0.9805, 0.05078, 0.9805, 0.05078, 0.9805, 0.05078, 0.9805, 0.05078, 0.9805, 0.05078, 0.9805, 0.05078, 0.9805, 0.05078, 0.9805, 0.05078, 0.9805, 0.05078, 0.9805, 0.05078, 0.9805, 0.05078, 0.9805, 0.05078, 0.9805, 0.05078, 0.9805, 0.05078, 0.9805, 0.05078, 0.9805, 0.05078, 0.9805, 0.05078, 0.9805, 0.05078, 0.9805, 0.05078, 0.9805, 0.05078, 0.9805, 0.05078, 0.9805, 0.05078, 0.9805, 0.05078, 0.9805, 0.05078, 0.9805, 0.05078, 0.9805, 0.05078, 0.9805, 0.05078, 0.9805, 0.05078, 0.9805, 0.05078, 0.9805, 0.05078, 0.9805, 0.05078, 0.9805, 0.05078, 0.9805, 0.05078, 0.9805, 0.05078, 0.9805, 0.05078, 0.9805, 0.05078, 0.9805, 0.05078, 0.9805, 0.05078, 0.9805, 0.05078, 0.9805, 0.05078, 0.9805, 0.05078, 0.9805, 0.05078, 0.9805, 0.05078, 0.9805, 0.05078, 0.9805, 0.05078, 0.9805, 0.05078, 0.9805, 0.05078, 0.9805, 0.05078, 0.9805, 0.05078, 0.9805, 0.05078, 0.9805, 0.05078, 0.9805, 0.05078, 0.9805, 0.05078, 0.9805, 0.05078, 0.9805, 0.05078, 0.9805, 0.05078, 0.9805, 0.05078, 0.9805, 0.05078, 0.9805, 0.05078, 0.9805, 0.05078, 0.9805, 0.05078, 0.9805, 0.05078, 0.9805, 0.05078, 0.9805, 0.05078, 0.9805, 0.05078, 0.9805, 0.05078, 0.9805, 0.05078, 0.9805, 0.05078, 0.9805, 0.05078, 0.9805, 0.05078, 0.9805, 0.05078, 0.9805, 0.05078, 0.9805, 0.05078, 0.9805, 0.05078, 0.9805, 0.05078, 0.9805, 0.05078, 0.9805, 0.05078, 0.9805, 0.05078, 0.9805, 0.05078, 0.9805, 0.05078, 0.9805, 0.05078, 0.9805, 0.05078, 0.9805, 0.05078, 0.9805, 0.05078, 0.9805, 0.05078, 0.9805, 0.05078, 0.9805, 0.05078, 0.9805, 0.05078, 0.9805, 0.05078, 0.9805, 0.05078, 0.9805, 0.05078, 0.9805])
me_cylinder_009.materials.append(mat_material_001)
me_cylinder_009.update()

# ---- objects
ob_cylinder_006 = bpy.data.objects.new('Cylinder.006', me_cylinder_009)

# ---- transforms, parenting, visibility, modifiers, constraints
ob_cylinder_006.location = (0.0, 0.0, 0.0)
_m = ob_cylinder_006.modifiers.new('Smooth by Angle', 'NODES')
_m.node_group = ng_smooth_by_angle
_m.use_pin_to_last = True
_m.show_group_selector = False

# ---- collection membership
col_collection.objects.link(ob_cylinder_006)

# ---- scene / render settings (as saved in the file)
scene.frame_start = 1; scene.frame_end = 250; scene.frame_set(1)
scene.render.engine = 'BLENDER_EEVEE_NEXT'
bpy.context.view_layer.update()

# ---- added for rendering (the .blend has no active camera and no usable light): camera, sun
cam_auto = bpy.data.cameras.new('AutoCamera')
cam_auto.lens = 50.0
cam_auto.sensor_width = 36.0
cam_auto.clip_end = 1000.0
ob_auto_camera = bpy.data.objects.new('AutoCamera', cam_auto)
scene.collection.objects.link(ob_auto_camera)
ob_auto_camera.location = (2.19936, -2.63953, 2.55986)
ob_auto_camera.rotation_euler = (1.09748, -7.21219e-08, 0.694738)
scene.camera = ob_auto_camera
light_auto_sun = bpy.data.lights.new('AutoSun', 'SUN')
light_auto_sun.energy = 3.0
light_auto_sun.angle = 0.0523599
ob_auto_sun = bpy.data.objects.new('AutoSun', light_auto_sun)
scene.collection.objects.link(ob_auto_sun)
ob_auto_sun.rotation_euler = (0.872665, 0.174533, 0.523599)
bpy.context.view_layer.update()
